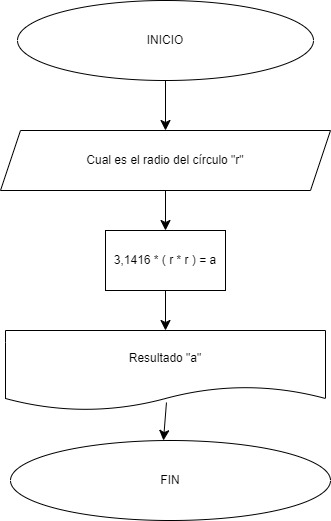

The diagram above was exported from draw.io. Its source (the exported page's mxGraphModel, read from the mxfile embedded in the PNG):
<mxGraphModel dx="1434" dy="772" grid="1" gridSize="10" guides="1" tooltips="1" connect="1" arrows="1" fold="1" page="1" pageScale="1" pageWidth="827" pageHeight="1169" background="#ffffff" math="0" shadow="0">
  <root>
    <mxCell id="0" />
    <mxCell id="1" parent="0" />
    <mxCell id="CgwB_9lqhuywlrKou-3e-1" value="INICIO" style="ellipse;whiteSpace=wrap;html=1;" vertex="1" parent="1">
      <mxGeometry x="210" y="40" width="296" height="80" as="geometry" />
    </mxCell>
    <mxCell id="CgwB_9lqhuywlrKou-3e-2" value="Cual es el radio del círculo &quot;r&quot;" style="shape=parallelogram;perimeter=parallelogramPerimeter;whiteSpace=wrap;html=1;fixedSize=1;" vertex="1" parent="1">
      <mxGeometry x="193" y="170" width="330" height="60" as="geometry" />
    </mxCell>
    <mxCell id="CgwB_9lqhuywlrKou-3e-3" value="" style="endArrow=classic;html=1;rounded=0;fontSize=12;startSize=8;endSize=8;curved=1;exitX=0.5;exitY=1;exitDx=0;exitDy=0;entryX=0.5;entryY=0;entryDx=0;entryDy=0;" edge="1" parent="1" source="CgwB_9lqhuywlrKou-3e-1" target="CgwB_9lqhuywlrKou-3e-2">
      <mxGeometry width="50" height="50" relative="1" as="geometry">
        <mxPoint x="480" y="230" as="sourcePoint" />
        <mxPoint x="530" y="180" as="targetPoint" />
      </mxGeometry>
    </mxCell>
    <mxCell id="CgwB_9lqhuywlrKou-3e-4" value="3,1416 * ( r * r ) = a" style="rounded=0;whiteSpace=wrap;html=1;" vertex="1" parent="1">
      <mxGeometry x="298" y="270" width="120" height="60" as="geometry" />
    </mxCell>
    <mxCell id="CgwB_9lqhuywlrKou-3e-5" value="" style="endArrow=classic;html=1;rounded=0;fontSize=12;startSize=8;endSize=8;curved=1;exitX=0.5;exitY=1;exitDx=0;exitDy=0;entryX=0.5;entryY=0;entryDx=0;entryDy=0;" edge="1" parent="1" source="CgwB_9lqhuywlrKou-3e-2" target="CgwB_9lqhuywlrKou-3e-4">
      <mxGeometry width="50" height="50" relative="1" as="geometry">
        <mxPoint x="340" y="450" as="sourcePoint" />
        <mxPoint x="390" y="400" as="targetPoint" />
      </mxGeometry>
    </mxCell>
    <mxCell id="CgwB_9lqhuywlrKou-3e-6" value="Resultado &quot;a&quot;" style="shape=document;whiteSpace=wrap;html=1;boundedLbl=1;" vertex="1" parent="1">
      <mxGeometry x="198" y="370" width="320" height="80" as="geometry" />
    </mxCell>
    <mxCell id="CgwB_9lqhuywlrKou-3e-7" value="" style="endArrow=classic;html=1;rounded=0;fontSize=12;startSize=8;endSize=8;curved=1;exitX=0.5;exitY=1;exitDx=0;exitDy=0;entryX=0.5;entryY=0;entryDx=0;entryDy=0;" edge="1" parent="1" source="CgwB_9lqhuywlrKou-3e-4" target="CgwB_9lqhuywlrKou-3e-6">
      <mxGeometry width="50" height="50" relative="1" as="geometry">
        <mxPoint x="340" y="450" as="sourcePoint" />
        <mxPoint x="390" y="400" as="targetPoint" />
      </mxGeometry>
    </mxCell>
    <mxCell id="CgwB_9lqhuywlrKou-3e-8" value="FIN" style="ellipse;whiteSpace=wrap;html=1;" vertex="1" parent="1">
      <mxGeometry x="203" y="480" width="320" height="80" as="geometry" />
    </mxCell>
    <mxCell id="CgwB_9lqhuywlrKou-3e-9" value="" style="endArrow=classic;html=1;rounded=0;fontSize=12;startSize=8;endSize=8;curved=1;exitX=0.503;exitY=0.9;exitDx=0;exitDy=0;exitPerimeter=0;entryX=0.478;entryY=0;entryDx=0;entryDy=0;entryPerimeter=0;" edge="1" parent="1" source="CgwB_9lqhuywlrKou-3e-6" target="CgwB_9lqhuywlrKou-3e-8">
      <mxGeometry width="50" height="50" relative="1" as="geometry">
        <mxPoint x="340" y="450" as="sourcePoint" />
        <mxPoint x="390" y="400" as="targetPoint" />
      </mxGeometry>
    </mxCell>
  </root>
</mxGraphModel>